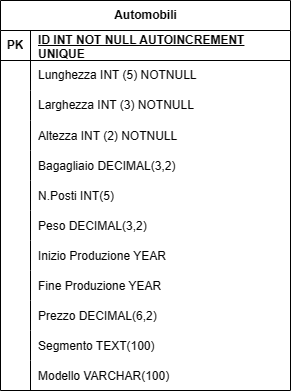

The diagram above was exported from draw.io. Its source (the exported page's mxGraphModel, read from the mxfile embedded in the PNG):
<mxGraphModel dx="1379" dy="1957" grid="1" gridSize="10" guides="1" tooltips="1" connect="1" arrows="1" fold="1" page="1" pageScale="1" pageWidth="827" pageHeight="1169" math="0" shadow="0">
  <root>
    <mxCell id="0" />
    <mxCell id="1" parent="0" />
    <mxCell id="0xrKpqsZQE5RymHUHrkr-3" value="Automobili" style="shape=table;startSize=30;container=1;collapsible=1;childLayout=tableLayout;fixedRows=1;rowLines=0;fontStyle=1;align=center;resizeLast=1;html=1;" vertex="1" parent="1">
      <mxGeometry x="340" y="-410" width="290" height="390" as="geometry" />
    </mxCell>
    <mxCell id="0xrKpqsZQE5RymHUHrkr-4" value="" style="shape=tableRow;horizontal=0;startSize=0;swimlaneHead=0;swimlaneBody=0;fillColor=none;collapsible=0;dropTarget=0;points=[[0,0.5],[1,0.5]];portConstraint=eastwest;top=0;left=0;right=0;bottom=1;" vertex="1" parent="0xrKpqsZQE5RymHUHrkr-3">
      <mxGeometry y="30" width="290" height="30" as="geometry" />
    </mxCell>
    <mxCell id="0xrKpqsZQE5RymHUHrkr-5" value="PK" style="shape=partialRectangle;connectable=0;fillColor=none;top=0;left=0;bottom=0;right=0;fontStyle=1;overflow=hidden;whiteSpace=wrap;html=1;" vertex="1" parent="0xrKpqsZQE5RymHUHrkr-4">
      <mxGeometry width="30" height="30" as="geometry">
        <mxRectangle width="30" height="30" as="alternateBounds" />
      </mxGeometry>
    </mxCell>
    <mxCell id="0xrKpqsZQE5RymHUHrkr-6" value="ID INT NOT NULL AUTOINCREMENT UNIQUE" style="shape=partialRectangle;connectable=0;fillColor=none;top=0;left=0;bottom=0;right=0;align=left;spacingLeft=6;fontStyle=5;overflow=hidden;whiteSpace=wrap;html=1;" vertex="1" parent="0xrKpqsZQE5RymHUHrkr-4">
      <mxGeometry x="30" width="260" height="30" as="geometry">
        <mxRectangle width="260" height="30" as="alternateBounds" />
      </mxGeometry>
    </mxCell>
    <mxCell id="0xrKpqsZQE5RymHUHrkr-10" value="" style="shape=tableRow;horizontal=0;startSize=0;swimlaneHead=0;swimlaneBody=0;fillColor=none;collapsible=0;dropTarget=0;points=[[0,0.5],[1,0.5]];portConstraint=eastwest;top=0;left=0;right=0;bottom=0;" vertex="1" parent="0xrKpqsZQE5RymHUHrkr-3">
      <mxGeometry y="60" width="290" height="30" as="geometry" />
    </mxCell>
    <mxCell id="0xrKpqsZQE5RymHUHrkr-11" value="" style="shape=partialRectangle;connectable=0;fillColor=none;top=0;left=0;bottom=0;right=0;editable=1;overflow=hidden;whiteSpace=wrap;html=1;" vertex="1" parent="0xrKpqsZQE5RymHUHrkr-10">
      <mxGeometry width="30" height="30" as="geometry">
        <mxRectangle width="30" height="30" as="alternateBounds" />
      </mxGeometry>
    </mxCell>
    <mxCell id="0xrKpqsZQE5RymHUHrkr-12" value="Lunghezza INT (5) NOTNULL" style="shape=partialRectangle;connectable=0;fillColor=none;top=0;left=0;bottom=0;right=0;align=left;spacingLeft=6;overflow=hidden;whiteSpace=wrap;html=1;" vertex="1" parent="0xrKpqsZQE5RymHUHrkr-10">
      <mxGeometry x="30" width="260" height="30" as="geometry">
        <mxRectangle width="260" height="30" as="alternateBounds" />
      </mxGeometry>
    </mxCell>
    <mxCell id="0xrKpqsZQE5RymHUHrkr-13" value="" style="shape=tableRow;horizontal=0;startSize=0;swimlaneHead=0;swimlaneBody=0;fillColor=none;collapsible=0;dropTarget=0;points=[[0,0.5],[1,0.5]];portConstraint=eastwest;top=0;left=0;right=0;bottom=0;" vertex="1" parent="0xrKpqsZQE5RymHUHrkr-3">
      <mxGeometry y="90" width="290" height="30" as="geometry" />
    </mxCell>
    <mxCell id="0xrKpqsZQE5RymHUHrkr-14" value="" style="shape=partialRectangle;connectable=0;fillColor=none;top=0;left=0;bottom=0;right=0;editable=1;overflow=hidden;whiteSpace=wrap;html=1;" vertex="1" parent="0xrKpqsZQE5RymHUHrkr-13">
      <mxGeometry width="30" height="30" as="geometry">
        <mxRectangle width="30" height="30" as="alternateBounds" />
      </mxGeometry>
    </mxCell>
    <mxCell id="0xrKpqsZQE5RymHUHrkr-15" value="Larghezza INT (3) NOTNULL" style="shape=partialRectangle;connectable=0;fillColor=none;top=0;left=0;bottom=0;right=0;align=left;spacingLeft=6;overflow=hidden;whiteSpace=wrap;html=1;" vertex="1" parent="0xrKpqsZQE5RymHUHrkr-13">
      <mxGeometry x="30" width="260" height="30" as="geometry">
        <mxRectangle width="260" height="30" as="alternateBounds" />
      </mxGeometry>
    </mxCell>
    <mxCell id="0xrKpqsZQE5RymHUHrkr-19" value="" style="shape=tableRow;horizontal=0;startSize=0;swimlaneHead=0;swimlaneBody=0;fillColor=none;collapsible=0;dropTarget=0;points=[[0,0.5],[1,0.5]];portConstraint=eastwest;top=0;left=0;right=0;bottom=0;" vertex="1" parent="0xrKpqsZQE5RymHUHrkr-3">
      <mxGeometry y="120" width="290" height="30" as="geometry" />
    </mxCell>
    <mxCell id="0xrKpqsZQE5RymHUHrkr-20" value="" style="shape=partialRectangle;connectable=0;fillColor=none;top=0;left=0;bottom=0;right=0;editable=1;overflow=hidden;" vertex="1" parent="0xrKpqsZQE5RymHUHrkr-19">
      <mxGeometry width="30" height="30" as="geometry">
        <mxRectangle width="30" height="30" as="alternateBounds" />
      </mxGeometry>
    </mxCell>
    <mxCell id="0xrKpqsZQE5RymHUHrkr-21" value="Altezza INT (2) NOTNULL" style="shape=partialRectangle;connectable=0;fillColor=none;top=0;left=0;bottom=0;right=0;align=left;spacingLeft=6;overflow=hidden;" vertex="1" parent="0xrKpqsZQE5RymHUHrkr-19">
      <mxGeometry x="30" width="260" height="30" as="geometry">
        <mxRectangle width="260" height="30" as="alternateBounds" />
      </mxGeometry>
    </mxCell>
    <mxCell id="0xrKpqsZQE5RymHUHrkr-31" value="" style="shape=tableRow;horizontal=0;startSize=0;swimlaneHead=0;swimlaneBody=0;fillColor=none;collapsible=0;dropTarget=0;points=[[0,0.5],[1,0.5]];portConstraint=eastwest;top=0;left=0;right=0;bottom=0;" vertex="1" parent="0xrKpqsZQE5RymHUHrkr-3">
      <mxGeometry y="150" width="290" height="30" as="geometry" />
    </mxCell>
    <mxCell id="0xrKpqsZQE5RymHUHrkr-32" value="" style="shape=partialRectangle;connectable=0;fillColor=none;top=0;left=0;bottom=0;right=0;editable=1;overflow=hidden;" vertex="1" parent="0xrKpqsZQE5RymHUHrkr-31">
      <mxGeometry width="30" height="30" as="geometry">
        <mxRectangle width="30" height="30" as="alternateBounds" />
      </mxGeometry>
    </mxCell>
    <mxCell id="0xrKpqsZQE5RymHUHrkr-33" value="Bagagliaio DECIMAL(3,2)" style="shape=partialRectangle;connectable=0;fillColor=none;top=0;left=0;bottom=0;right=0;align=left;spacingLeft=6;overflow=hidden;" vertex="1" parent="0xrKpqsZQE5RymHUHrkr-31">
      <mxGeometry x="30" width="260" height="30" as="geometry">
        <mxRectangle width="260" height="30" as="alternateBounds" />
      </mxGeometry>
    </mxCell>
    <mxCell id="0xrKpqsZQE5RymHUHrkr-27" value="" style="shape=tableRow;horizontal=0;startSize=0;swimlaneHead=0;swimlaneBody=0;fillColor=none;collapsible=0;dropTarget=0;points=[[0,0.5],[1,0.5]];portConstraint=eastwest;top=0;left=0;right=0;bottom=0;" vertex="1" parent="0xrKpqsZQE5RymHUHrkr-3">
      <mxGeometry y="180" width="290" height="30" as="geometry" />
    </mxCell>
    <mxCell id="0xrKpqsZQE5RymHUHrkr-28" value="" style="shape=partialRectangle;connectable=0;fillColor=none;top=0;left=0;bottom=0;right=0;editable=1;overflow=hidden;" vertex="1" parent="0xrKpqsZQE5RymHUHrkr-27">
      <mxGeometry width="30" height="30" as="geometry">
        <mxRectangle width="30" height="30" as="alternateBounds" />
      </mxGeometry>
    </mxCell>
    <mxCell id="0xrKpqsZQE5RymHUHrkr-29" value="N.Posti INT(5)" style="shape=partialRectangle;connectable=0;fillColor=none;top=0;left=0;bottom=0;right=0;align=left;spacingLeft=6;overflow=hidden;" vertex="1" parent="0xrKpqsZQE5RymHUHrkr-27">
      <mxGeometry x="30" width="260" height="30" as="geometry">
        <mxRectangle width="260" height="30" as="alternateBounds" />
      </mxGeometry>
    </mxCell>
    <mxCell id="0xrKpqsZQE5RymHUHrkr-39" value="" style="shape=tableRow;horizontal=0;startSize=0;swimlaneHead=0;swimlaneBody=0;fillColor=none;collapsible=0;dropTarget=0;points=[[0,0.5],[1,0.5]];portConstraint=eastwest;top=0;left=0;right=0;bottom=0;" vertex="1" parent="0xrKpqsZQE5RymHUHrkr-3">
      <mxGeometry y="210" width="290" height="30" as="geometry" />
    </mxCell>
    <mxCell id="0xrKpqsZQE5RymHUHrkr-40" value="" style="shape=partialRectangle;connectable=0;fillColor=none;top=0;left=0;bottom=0;right=0;editable=1;overflow=hidden;" vertex="1" parent="0xrKpqsZQE5RymHUHrkr-39">
      <mxGeometry width="30" height="30" as="geometry">
        <mxRectangle width="30" height="30" as="alternateBounds" />
      </mxGeometry>
    </mxCell>
    <mxCell id="0xrKpqsZQE5RymHUHrkr-41" value="Peso DECIMAL(3,2)" style="shape=partialRectangle;connectable=0;fillColor=none;top=0;left=0;bottom=0;right=0;align=left;spacingLeft=6;overflow=hidden;" vertex="1" parent="0xrKpqsZQE5RymHUHrkr-39">
      <mxGeometry x="30" width="260" height="30" as="geometry">
        <mxRectangle width="260" height="30" as="alternateBounds" />
      </mxGeometry>
    </mxCell>
    <mxCell id="0xrKpqsZQE5RymHUHrkr-35" value="" style="shape=tableRow;horizontal=0;startSize=0;swimlaneHead=0;swimlaneBody=0;fillColor=none;collapsible=0;dropTarget=0;points=[[0,0.5],[1,0.5]];portConstraint=eastwest;top=0;left=0;right=0;bottom=0;" vertex="1" parent="0xrKpqsZQE5RymHUHrkr-3">
      <mxGeometry y="240" width="290" height="30" as="geometry" />
    </mxCell>
    <mxCell id="0xrKpqsZQE5RymHUHrkr-36" value="" style="shape=partialRectangle;connectable=0;fillColor=none;top=0;left=0;bottom=0;right=0;editable=1;overflow=hidden;" vertex="1" parent="0xrKpqsZQE5RymHUHrkr-35">
      <mxGeometry width="30" height="30" as="geometry">
        <mxRectangle width="30" height="30" as="alternateBounds" />
      </mxGeometry>
    </mxCell>
    <mxCell id="0xrKpqsZQE5RymHUHrkr-37" value="Inizio Produzione YEAR" style="shape=partialRectangle;connectable=0;fillColor=none;top=0;left=0;bottom=0;right=0;align=left;spacingLeft=6;overflow=hidden;" vertex="1" parent="0xrKpqsZQE5RymHUHrkr-35">
      <mxGeometry x="30" width="260" height="30" as="geometry">
        <mxRectangle width="260" height="30" as="alternateBounds" />
      </mxGeometry>
    </mxCell>
    <mxCell id="0xrKpqsZQE5RymHUHrkr-43" value="" style="shape=tableRow;horizontal=0;startSize=0;swimlaneHead=0;swimlaneBody=0;fillColor=none;collapsible=0;dropTarget=0;points=[[0,0.5],[1,0.5]];portConstraint=eastwest;top=0;left=0;right=0;bottom=0;" vertex="1" parent="0xrKpqsZQE5RymHUHrkr-3">
      <mxGeometry y="270" width="290" height="30" as="geometry" />
    </mxCell>
    <mxCell id="0xrKpqsZQE5RymHUHrkr-44" value="" style="shape=partialRectangle;connectable=0;fillColor=none;top=0;left=0;bottom=0;right=0;editable=1;overflow=hidden;" vertex="1" parent="0xrKpqsZQE5RymHUHrkr-43">
      <mxGeometry width="30" height="30" as="geometry">
        <mxRectangle width="30" height="30" as="alternateBounds" />
      </mxGeometry>
    </mxCell>
    <mxCell id="0xrKpqsZQE5RymHUHrkr-45" value="Fine Produzione YEAR" style="shape=partialRectangle;connectable=0;fillColor=none;top=0;left=0;bottom=0;right=0;align=left;spacingLeft=6;overflow=hidden;" vertex="1" parent="0xrKpqsZQE5RymHUHrkr-43">
      <mxGeometry x="30" width="260" height="30" as="geometry">
        <mxRectangle width="260" height="30" as="alternateBounds" />
      </mxGeometry>
    </mxCell>
    <mxCell id="0xrKpqsZQE5RymHUHrkr-47" value="" style="shape=tableRow;horizontal=0;startSize=0;swimlaneHead=0;swimlaneBody=0;fillColor=none;collapsible=0;dropTarget=0;points=[[0,0.5],[1,0.5]];portConstraint=eastwest;top=0;left=0;right=0;bottom=0;" vertex="1" parent="0xrKpqsZQE5RymHUHrkr-3">
      <mxGeometry y="300" width="290" height="30" as="geometry" />
    </mxCell>
    <mxCell id="0xrKpqsZQE5RymHUHrkr-48" value="" style="shape=partialRectangle;connectable=0;fillColor=none;top=0;left=0;bottom=0;right=0;editable=1;overflow=hidden;" vertex="1" parent="0xrKpqsZQE5RymHUHrkr-47">
      <mxGeometry width="30" height="30" as="geometry">
        <mxRectangle width="30" height="30" as="alternateBounds" />
      </mxGeometry>
    </mxCell>
    <mxCell id="0xrKpqsZQE5RymHUHrkr-49" value="Prezzo DECIMAL(6,2)" style="shape=partialRectangle;connectable=0;fillColor=none;top=0;left=0;bottom=0;right=0;align=left;spacingLeft=6;overflow=hidden;" vertex="1" parent="0xrKpqsZQE5RymHUHrkr-47">
      <mxGeometry x="30" width="260" height="30" as="geometry">
        <mxRectangle width="260" height="30" as="alternateBounds" />
      </mxGeometry>
    </mxCell>
    <mxCell id="0xrKpqsZQE5RymHUHrkr-55" value="" style="shape=tableRow;horizontal=0;startSize=0;swimlaneHead=0;swimlaneBody=0;fillColor=none;collapsible=0;dropTarget=0;points=[[0,0.5],[1,0.5]];portConstraint=eastwest;top=0;left=0;right=0;bottom=0;" vertex="1" parent="0xrKpqsZQE5RymHUHrkr-3">
      <mxGeometry y="330" width="290" height="30" as="geometry" />
    </mxCell>
    <mxCell id="0xrKpqsZQE5RymHUHrkr-56" value="" style="shape=partialRectangle;connectable=0;fillColor=none;top=0;left=0;bottom=0;right=0;editable=1;overflow=hidden;" vertex="1" parent="0xrKpqsZQE5RymHUHrkr-55">
      <mxGeometry width="30" height="30" as="geometry">
        <mxRectangle width="30" height="30" as="alternateBounds" />
      </mxGeometry>
    </mxCell>
    <mxCell id="0xrKpqsZQE5RymHUHrkr-57" value="Segmento TEXT(100)" style="shape=partialRectangle;connectable=0;fillColor=none;top=0;left=0;bottom=0;right=0;align=left;spacingLeft=6;overflow=hidden;" vertex="1" parent="0xrKpqsZQE5RymHUHrkr-55">
      <mxGeometry x="30" width="260" height="30" as="geometry">
        <mxRectangle width="260" height="30" as="alternateBounds" />
      </mxGeometry>
    </mxCell>
    <mxCell id="0xrKpqsZQE5RymHUHrkr-51" value="" style="shape=tableRow;horizontal=0;startSize=0;swimlaneHead=0;swimlaneBody=0;fillColor=none;collapsible=0;dropTarget=0;points=[[0,0.5],[1,0.5]];portConstraint=eastwest;top=0;left=0;right=0;bottom=0;" vertex="1" parent="0xrKpqsZQE5RymHUHrkr-3">
      <mxGeometry y="360" width="290" height="30" as="geometry" />
    </mxCell>
    <mxCell id="0xrKpqsZQE5RymHUHrkr-52" value="" style="shape=partialRectangle;connectable=0;fillColor=none;top=0;left=0;bottom=0;right=0;editable=1;overflow=hidden;" vertex="1" parent="0xrKpqsZQE5RymHUHrkr-51">
      <mxGeometry width="30" height="30" as="geometry">
        <mxRectangle width="30" height="30" as="alternateBounds" />
      </mxGeometry>
    </mxCell>
    <mxCell id="0xrKpqsZQE5RymHUHrkr-53" value="Modello VARCHAR(100)" style="shape=partialRectangle;connectable=0;fillColor=none;top=0;left=0;bottom=0;right=0;align=left;spacingLeft=6;overflow=hidden;" vertex="1" parent="0xrKpqsZQE5RymHUHrkr-51">
      <mxGeometry x="30" width="260" height="30" as="geometry">
        <mxRectangle width="260" height="30" as="alternateBounds" />
      </mxGeometry>
    </mxCell>
  </root>
</mxGraphModel>